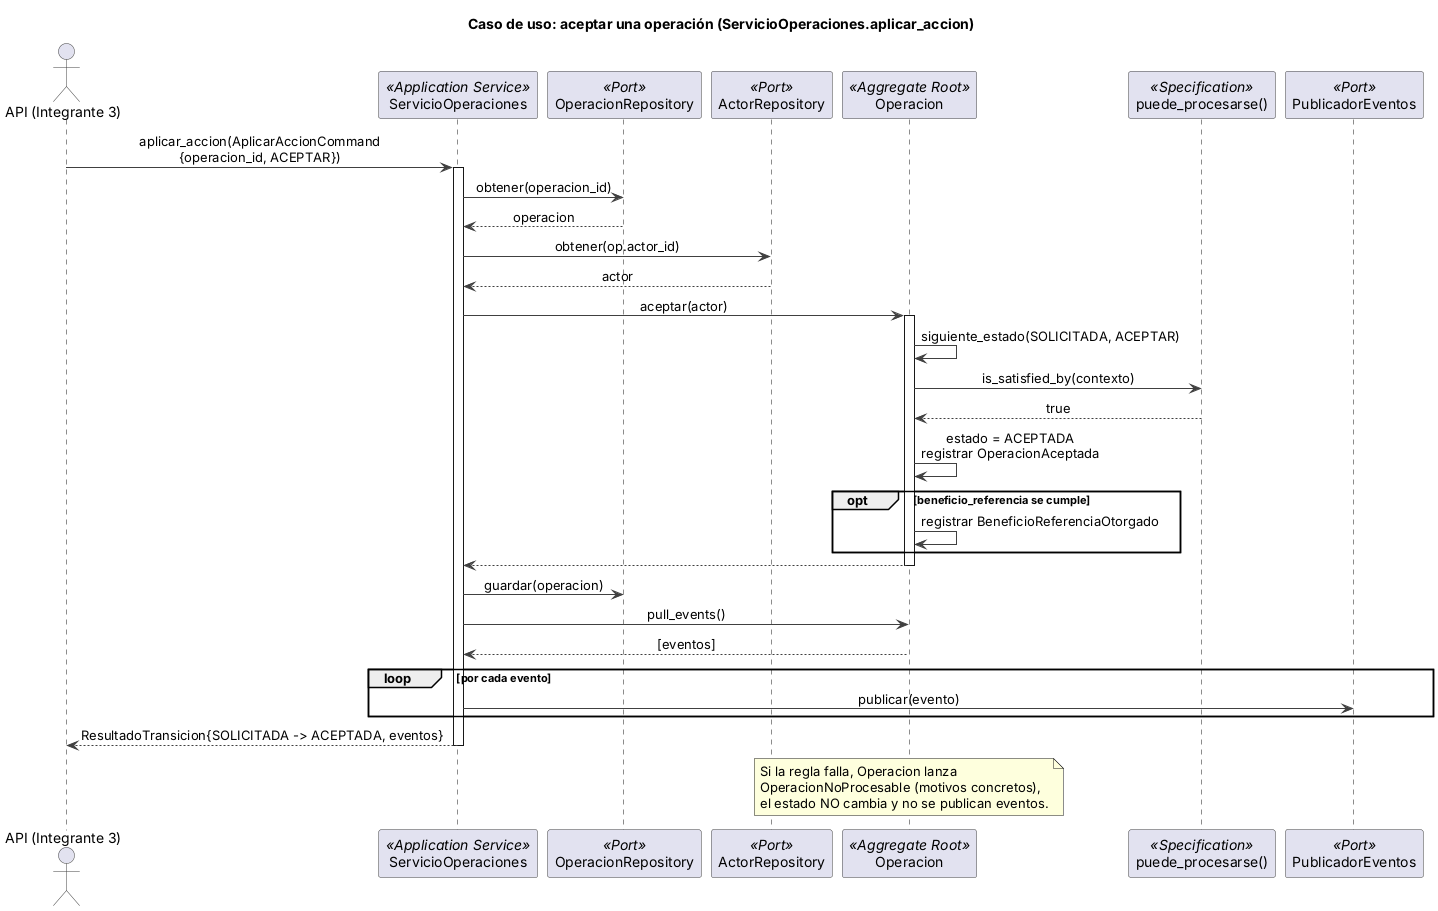

The diagram above was rendered by PlantUML. Its source (embedded in the PNG):
@startuml secuencia_aceptar
skinparam backgroundColor white
skinparam shadowing false
skinparam sequenceMessageAlign center
skinparam ParticipantBorderColor #404040
skinparam ActorBorderColor #404040
skinparam ArrowColor #404040
skinparam LifeLineBorderColor #8C8C8C
title Caso de uso: aceptar una operación (ServicioOperaciones.aplicar_accion)

actor "API (Integrante 3)" as api
participant "ServicioOperaciones" as svc <<Application Service>>
participant "OperacionRepository" as repoO <<Port>>
participant "ActorRepository" as repoA <<Port>>
participant "Operacion" as op <<Aggregate Root>>
participant "puede_procesarse()" as spec <<Specification>>
participant "PublicadorEventos" as pub <<Port>>

api -> svc : aplicar_accion(AplicarAccionCommand\n{operacion_id, ACEPTAR})
activate svc
svc -> repoO : obtener(operacion_id)
repoO --> svc : operacion
svc -> repoA : obtener(op.actor_id)
repoA --> svc : actor
svc -> op : aceptar(actor)
activate op
op -> op : siguiente_estado(SOLICITADA, ACEPTAR)
op -> spec : is_satisfied_by(contexto)
spec --> op : true
op -> op : estado = ACEPTADA\nregistrar OperacionAceptada
opt beneficio_referencia se cumple
  op -> op : registrar BeneficioReferenciaOtorgado
end
op --> svc
deactivate op
svc -> repoO : guardar(operacion)
svc -> op : pull_events()
op --> svc : [eventos]
loop por cada evento
  svc -> pub : publicar(evento)
end
svc --> api : ResultadoTransicion{SOLICITADA -> ACEPTADA, eventos}
deactivate svc

note over op
  Si la regla falla, Operacion lanza
  OperacionNoProcesable (motivos concretos),
  el estado NO cambia y no se publican eventos.
end note
@enduml